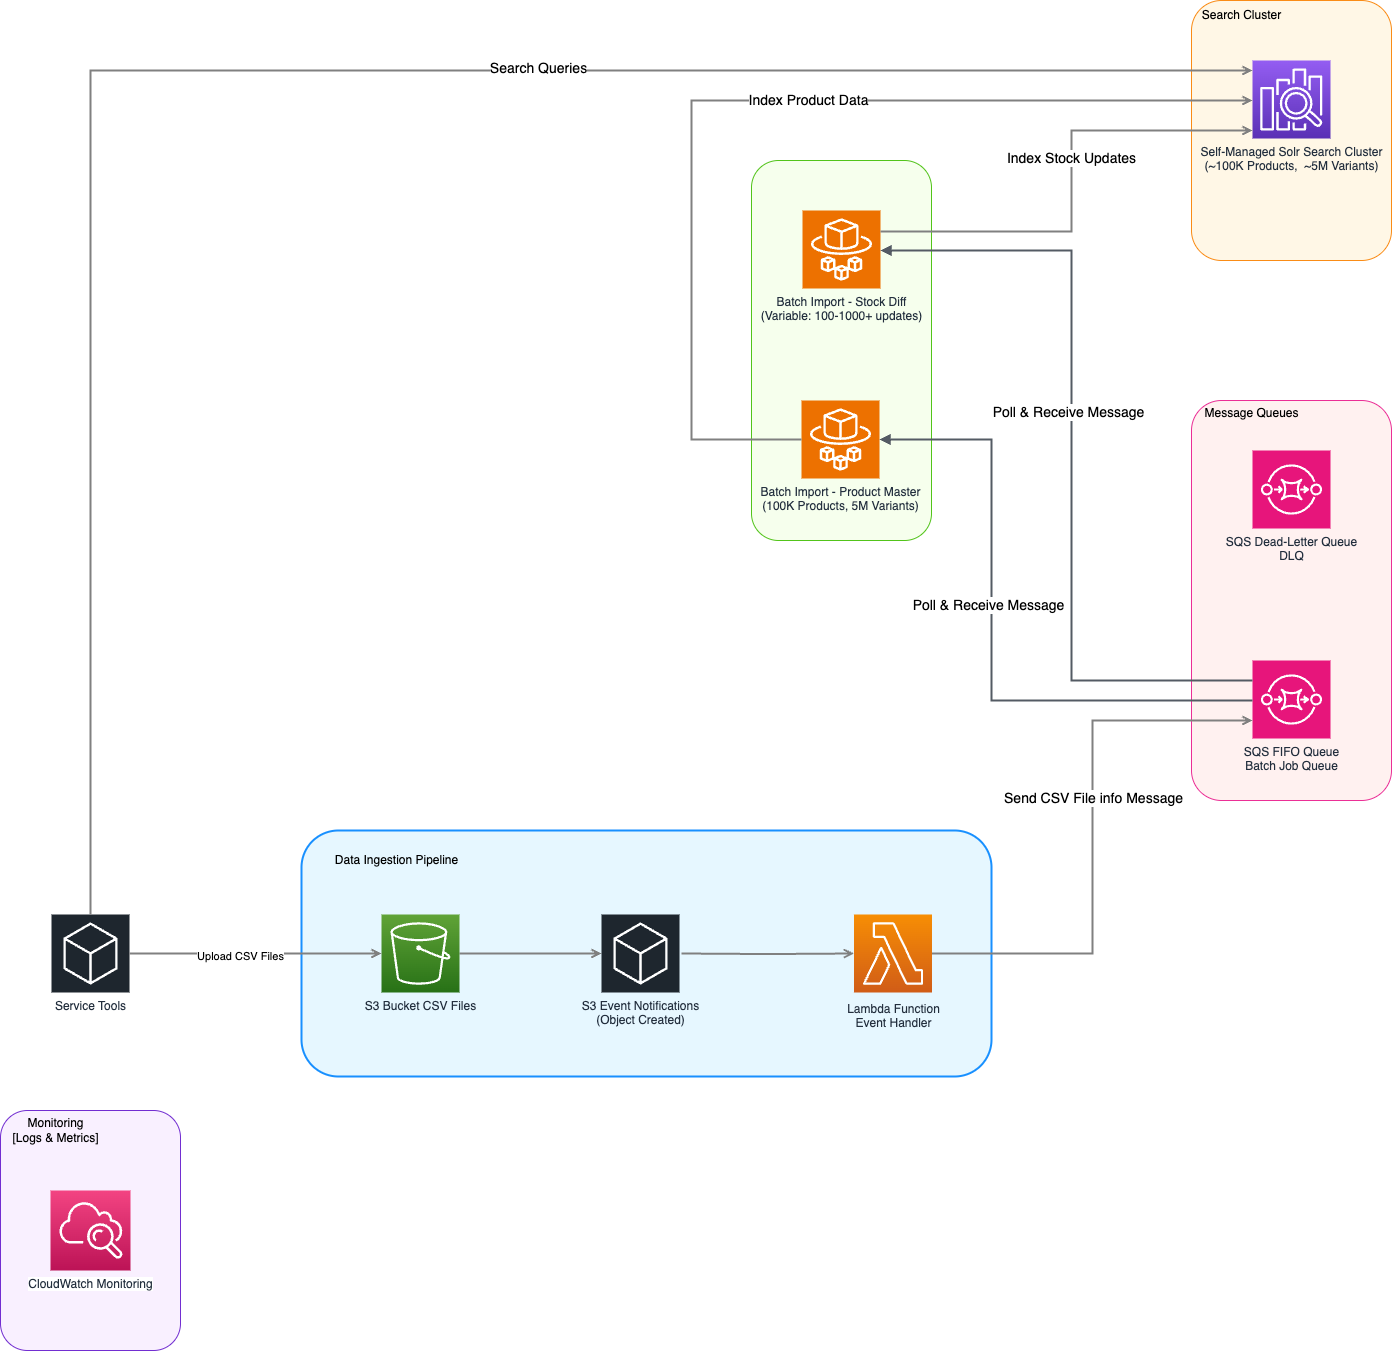

The diagram above was exported from draw.io. Its source (the exported page's mxGraphModel, read from the mxfile embedded in the PNG):
<mxGraphModel dx="1053" dy="584" grid="1" gridSize="10" guides="1" tooltips="1" connect="1" arrows="1" fold="1" page="1" pageScale="1" pageWidth="4681" pageHeight="3300" math="0" shadow="0">
  <root>
    <mxCell id="0" />
    <mxCell id="1" parent="0" />
    <mxCell id="48JxFOAFNo-rkX6k4IJH-31" value="" style="rounded=1;whiteSpace=wrap;html=1;fillColor=#F9F0FF;strokeColor=#722ED1;" vertex="1" parent="1">
      <mxGeometry x="9" y="1670" width="180" height="240" as="geometry" />
    </mxCell>
    <mxCell id="48JxFOAFNo-rkX6k4IJH-18" value="" style="rounded=1;whiteSpace=wrap;html=1;fillColor=#F6FFED;strokeColor=#52C41A;" vertex="1" parent="1">
      <mxGeometry x="760" y="720" width="180" height="380" as="geometry" />
    </mxCell>
    <mxCell id="48JxFOAFNo-rkX6k4IJH-16" value="" style="rounded=1;whiteSpace=wrap;html=1;fillColor=#FFF7E6;strokeColor=#FA8C16;" vertex="1" parent="1">
      <mxGeometry x="1200" y="560" width="200" height="260" as="geometry" />
    </mxCell>
    <mxCell id="48JxFOAFNo-rkX6k4IJH-10" value="" style="rounded=1;whiteSpace=wrap;html=1;fillColor=#FFF1F0;strokeColor=#EB2F96;" vertex="1" parent="1">
      <mxGeometry x="1200" y="960" width="200" height="400" as="geometry" />
    </mxCell>
    <mxCell id="48JxFOAFNo-rkX6k4IJH-5" value="&lt;blockquote style=&quot;margin: 0px 0px 140px 20px; border: none; padding: 0px;&quot;&gt;&lt;br&gt;&lt;/blockquote&gt;" style="rounded=1;whiteSpace=wrap;html=1;fillColor=#E6F7FF;strokeOpacity=100;imageAspect=1;strokeWidth=2;strokeColor=#1890FF;shadow=0;glass=0;align=left;" vertex="1" parent="1">
      <mxGeometry x="310" y="1390" width="690" height="246" as="geometry" />
    </mxCell>
    <mxCell id="UEzPUAAOIrF-is8g5C7q-137" value="" style="edgeStyle=orthogonalEdgeStyle;rounded=0;orthogonalLoop=1;jettySize=auto;html=1;startArrow=none;startFill=0;endArrow=open;endFill=0;strokeWidth=2;strokeColor=#808080;entryX=0;entryY=0.5;entryDx=0;entryDy=0;entryPerimeter=0;" parent="1" source="UEzPUAAOIrF-is8g5C7q-116" edge="1">
      <mxGeometry relative="1" as="geometry">
        <mxPoint x="510" y="1523" as="sourcePoint" />
        <mxPoint x="610" y="1513" as="targetPoint" />
      </mxGeometry>
    </mxCell>
    <mxCell id="UEzPUAAOIrF-is8g5C7q-113" value="Lambda Function&lt;br&gt;Event Handler" style="outlineConnect=0;fontColor=#232F3E;gradientColor=#F78E04;gradientDirection=north;fillColor=#D05C17;strokeColor=#ffffff;dashed=0;verticalLabelPosition=bottom;verticalAlign=top;align=center;html=1;fontSize=12;fontStyle=0;aspect=fixed;shape=mxgraph.aws4.resourceIcon;resIcon=mxgraph.aws4.lambda;labelBackgroundColor=none;spacingTop=3;" parent="1" vertex="1">
      <mxGeometry x="862.5" y="1474" width="78" height="78" as="geometry" />
    </mxCell>
    <mxCell id="UEzPUAAOIrF-is8g5C7q-116" value="S3 Bucket CSV Files" style="outlineConnect=0;fontColor=#232F3E;gradientColor=#60A337;gradientDirection=north;fillColor=#277116;strokeColor=#ffffff;dashed=0;verticalLabelPosition=bottom;verticalAlign=top;align=center;html=1;fontSize=12;fontStyle=0;shape=mxgraph.aws4.resourceIcon;resIcon=mxgraph.aws4.s3;labelBackgroundColor=none;aspect=fixed;" parent="1" vertex="1">
      <mxGeometry x="390.0000000000002" y="1474" width="78" height="78" as="geometry" />
    </mxCell>
    <mxCell id="UEzPUAAOIrF-is8g5C7q-120" value="Self-Managed Solr Search Cluster&lt;div&gt;(~&lt;span style=&quot;color: light-dark(rgb(35, 47, 62), rgb(189, 199, 212));&quot;&gt;100K Products,&amp;nbsp; ~5M Variants&lt;/span&gt;&lt;span style=&quot;color: light-dark(rgb(35, 47, 62), rgb(189, 199, 212));&quot;&gt;)&lt;/span&gt;&lt;/div&gt;" style="outlineConnect=0;fontColor=#232F3E;gradientColor=#945DF2;gradientDirection=north;fillColor=#5A30B5;strokeColor=#ffffff;dashed=0;verticalLabelPosition=bottom;verticalAlign=top;align=center;html=1;fontSize=12;fontStyle=0;aspect=fixed;shape=mxgraph.aws4.resourceIcon;resIcon=mxgraph.aws4.elasticsearch_service;labelBackgroundColor=none;" parent="1" vertex="1">
      <mxGeometry x="1261.0000000000002" y="620" width="78" height="78" as="geometry" />
    </mxCell>
    <mxCell id="UEzPUAAOIrF-is8g5C7q-121" value="CloudWatch Monitoring" style="outlineConnect=0;fontColor=#232F3E;gradientColor=#F34482;gradientDirection=north;fillColor=#BC1356;strokeColor=#ffffff;dashed=0;verticalLabelPosition=bottom;verticalAlign=top;align=center;html=1;fontSize=12;fontStyle=0;aspect=fixed;shape=mxgraph.aws4.resourceIcon;resIcon=mxgraph.aws4.cloudwatch;labelBackgroundColor=#ffffff;" parent="1" vertex="1">
      <mxGeometry x="59" y="1750" width="80" height="80" as="geometry" />
    </mxCell>
    <mxCell id="48JxFOAFNo-rkX6k4IJH-7" value="Data Ingestion Pipeline" style="text;html=1;align=center;verticalAlign=middle;resizable=0;points=[];autosize=1;strokeColor=none;fillColor=none;" vertex="1" parent="1">
      <mxGeometry x="330" y="1405" width="150" height="30" as="geometry" />
    </mxCell>
    <mxCell id="48JxFOAFNo-rkX6k4IJH-8" value="S3 Event Notifications&lt;div&gt;(Object Created)&lt;/div&gt;" style="sketch=0;points=[[0,0,0],[0.25,0,0],[0.5,0,0],[0.75,0,0],[1,0,0],[0,1,0],[0.25,1,0],[0.5,1,0],[0.75,1,0],[1,1,0],[0,0.25,0],[0,0.5,0],[0,0.75,0],[1,0.25,0],[1,0.5,0],[1,0.75,0]];gradientDirection=north;outlineConnect=0;fontColor=#232F3E;gradientColor=none;fillColor=#1E262E;strokeColor=#ffffff;dashed=0;verticalLabelPosition=bottom;verticalAlign=top;align=center;html=1;fontSize=12;fontStyle=0;aspect=fixed;shape=mxgraph.aws4.resourceIcon;resIcon=mxgraph.aws4.general;" vertex="1" parent="1">
      <mxGeometry x="610" y="1474" width="78" height="78" as="geometry" />
    </mxCell>
    <mxCell id="48JxFOAFNo-rkX6k4IJH-9" value="" style="edgeStyle=orthogonalEdgeStyle;rounded=0;orthogonalLoop=1;jettySize=auto;html=1;startArrow=none;startFill=0;endArrow=open;endFill=0;strokeWidth=2;strokeColor=#808080;" edge="1" parent="1" target="UEzPUAAOIrF-is8g5C7q-113">
      <mxGeometry relative="1" as="geometry">
        <mxPoint x="690" y="1513" as="sourcePoint" />
        <mxPoint x="830" y="1506" as="targetPoint" />
      </mxGeometry>
    </mxCell>
    <mxCell id="48JxFOAFNo-rkX6k4IJH-11" value="Message Queues&lt;div&gt;&lt;br&gt;&lt;/div&gt;" style="text;html=1;align=center;verticalAlign=middle;resizable=0;points=[];autosize=1;strokeColor=none;fillColor=none;" vertex="1" parent="1">
      <mxGeometry x="1200" y="960" width="120" height="40" as="geometry" />
    </mxCell>
    <mxCell id="48JxFOAFNo-rkX6k4IJH-12" value="SQS Dead-Letter Queue&lt;div&gt;DLQ&lt;/div&gt;" style="sketch=0;points=[[0,0,0],[0.25,0,0],[0.5,0,0],[0.75,0,0],[1,0,0],[0,1,0],[0.25,1,0],[0.5,1,0],[0.75,1,0],[1,1,0],[0,0.25,0],[0,0.5,0],[0,0.75,0],[1,0.25,0],[1,0.5,0],[1,0.75,0]];outlineConnect=0;fontColor=#232F3E;fillColor=#E7157B;strokeColor=#ffffff;dashed=0;verticalLabelPosition=bottom;verticalAlign=top;align=center;html=1;fontSize=12;fontStyle=0;aspect=fixed;shape=mxgraph.aws4.resourceIcon;resIcon=mxgraph.aws4.sqs;" vertex="1" parent="1">
      <mxGeometry x="1261" y="1010" width="78" height="78" as="geometry" />
    </mxCell>
    <mxCell id="48JxFOAFNo-rkX6k4IJH-13" value="SQS FIFO Queue&lt;div&gt;Batch Job Queue&lt;/div&gt;" style="sketch=0;points=[[0,0,0],[0.25,0,0],[0.5,0,0],[0.75,0,0],[1,0,0],[0,1,0],[0.25,1,0],[0.5,1,0],[0.75,1,0],[1,1,0],[0,0.25,0],[0,0.5,0],[0,0.75,0],[1,0.25,0],[1,0.5,0],[1,0.75,0]];outlineConnect=0;fontColor=#232F3E;fillColor=#E7157B;strokeColor=#ffffff;dashed=0;verticalLabelPosition=bottom;verticalAlign=top;align=center;html=1;fontSize=12;fontStyle=0;aspect=fixed;shape=mxgraph.aws4.resourceIcon;resIcon=mxgraph.aws4.sqs;" vertex="1" parent="1">
      <mxGeometry x="1261" y="1220" width="78" height="78" as="geometry" />
    </mxCell>
    <mxCell id="48JxFOAFNo-rkX6k4IJH-14" value="" style="edgeStyle=orthogonalEdgeStyle;rounded=0;orthogonalLoop=1;jettySize=auto;html=1;startArrow=none;startFill=0;endArrow=open;endFill=0;strokeWidth=2;strokeColor=#808080;" edge="1" parent="1" source="UEzPUAAOIrF-is8g5C7q-113" target="48JxFOAFNo-rkX6k4IJH-13">
      <mxGeometry relative="1" as="geometry">
        <mxPoint x="950" y="1512.5" as="sourcePoint" />
        <mxPoint x="1040" y="1290" as="targetPoint" />
        <Array as="points">
          <mxPoint x="1101" y="1513" />
          <mxPoint x="1101" y="1280" />
        </Array>
      </mxGeometry>
    </mxCell>
    <mxCell id="48JxFOAFNo-rkX6k4IJH-15" value="Send CSV File info Message" style="edgeLabel;html=1;align=center;verticalAlign=middle;resizable=0;points=[];fontSize=14;" vertex="1" connectable="0" parent="48JxFOAFNo-rkX6k4IJH-14">
      <mxGeometry x="0.1406" relative="1" as="geometry">
        <mxPoint as="offset" />
      </mxGeometry>
    </mxCell>
    <mxCell id="48JxFOAFNo-rkX6k4IJH-17" value="Search Cluster" style="text;html=1;align=center;verticalAlign=middle;resizable=0;points=[];autosize=1;strokeColor=none;fillColor=none;" vertex="1" parent="1">
      <mxGeometry x="1200" y="560" width="100" height="30" as="geometry" />
    </mxCell>
    <mxCell id="48JxFOAFNo-rkX6k4IJH-19" value="Batch Import - Stock Diff&lt;div&gt;(Variable: 100-1000+ updates)&lt;/div&gt;" style="sketch=0;points=[[0,0,0],[0.25,0,0],[0.5,0,0],[0.75,0,0],[1,0,0],[0,1,0],[0.25,1,0],[0.5,1,0],[0.75,1,0],[1,1,0],[0,0.25,0],[0,0.5,0],[0,0.75,0],[1,0.25,0],[1,0.5,0],[1,0.75,0]];outlineConnect=0;fontColor=#232F3E;fillColor=#ED7100;strokeColor=#ffffff;dashed=0;verticalLabelPosition=bottom;verticalAlign=top;align=center;html=1;fontSize=12;fontStyle=0;aspect=fixed;shape=mxgraph.aws4.resourceIcon;resIcon=mxgraph.aws4.fargate;" vertex="1" parent="1">
      <mxGeometry x="811" y="770" width="78" height="78" as="geometry" />
    </mxCell>
    <mxCell id="48JxFOAFNo-rkX6k4IJH-20" value="Batch Import - Product Master&lt;br&gt;(100K Products, 5M Variants)" style="sketch=0;points=[[0,0,0],[0.25,0,0],[0.5,0,0],[0.75,0,0],[1,0,0],[0,1,0],[0.25,1,0],[0.5,1,0],[0.75,1,0],[1,1,0],[0,0.25,0],[0,0.5,0],[0,0.75,0],[1,0.25,0],[1,0.5,0],[1,0.75,0]];outlineConnect=0;fontColor=#232F3E;fillColor=#ED7100;strokeColor=#ffffff;dashed=0;verticalLabelPosition=bottom;verticalAlign=top;align=center;html=1;fontSize=12;fontStyle=0;aspect=fixed;shape=mxgraph.aws4.resourceIcon;resIcon=mxgraph.aws4.fargate;" vertex="1" parent="1">
      <mxGeometry x="810" y="960" width="78" height="78" as="geometry" />
    </mxCell>
    <mxCell id="48JxFOAFNo-rkX6k4IJH-22" value="" style="edgeStyle=orthogonalEdgeStyle;html=1;endArrow=none;elbow=vertical;startArrow=block;startFill=1;strokeColor=#545B64;rounded=0;strokeWidth=2;" edge="1" parent="1" source="48JxFOAFNo-rkX6k4IJH-20" target="48JxFOAFNo-rkX6k4IJH-13">
      <mxGeometry width="100" relative="1" as="geometry">
        <mxPoint x="1040" y="1190" as="sourcePoint" />
        <mxPoint x="1260" y="1230" as="targetPoint" />
        <Array as="points">
          <mxPoint x="1000" y="999" />
          <mxPoint x="1000" y="1260" />
        </Array>
      </mxGeometry>
    </mxCell>
    <mxCell id="48JxFOAFNo-rkX6k4IJH-24" value="Poll &amp;amp; Receive Message" style="edgeLabel;html=1;align=center;verticalAlign=middle;resizable=0;points=[];fontSize=14;" vertex="1" connectable="0" parent="48JxFOAFNo-rkX6k4IJH-22">
      <mxGeometry x="-0.1225" y="-4" relative="1" as="geometry">
        <mxPoint as="offset" />
      </mxGeometry>
    </mxCell>
    <mxCell id="48JxFOAFNo-rkX6k4IJH-25" value="" style="edgeStyle=orthogonalEdgeStyle;html=1;endArrow=none;elbow=vertical;startArrow=block;startFill=1;strokeColor=#545B64;rounded=0;strokeWidth=2;" edge="1" parent="1" source="48JxFOAFNo-rkX6k4IJH-19" target="48JxFOAFNo-rkX6k4IJH-13">
      <mxGeometry width="100" relative="1" as="geometry">
        <mxPoint x="889" y="810" as="sourcePoint" />
        <mxPoint x="1262" y="1071" as="targetPoint" />
        <Array as="points">
          <mxPoint x="1080" y="810" />
          <mxPoint x="1080" y="1240" />
        </Array>
      </mxGeometry>
    </mxCell>
    <mxCell id="48JxFOAFNo-rkX6k4IJH-26" value="Poll &amp;amp; Receive Message" style="edgeLabel;html=1;align=center;verticalAlign=middle;resizable=0;points=[];fontSize=14;" vertex="1" connectable="0" parent="48JxFOAFNo-rkX6k4IJH-25">
      <mxGeometry x="-0.1225" y="-4" relative="1" as="geometry">
        <mxPoint as="offset" />
      </mxGeometry>
    </mxCell>
    <mxCell id="48JxFOAFNo-rkX6k4IJH-27" value="" style="edgeStyle=orthogonalEdgeStyle;rounded=0;orthogonalLoop=1;jettySize=auto;html=1;startArrow=none;startFill=0;endArrow=open;endFill=0;strokeWidth=2;strokeColor=#808080;" edge="1" parent="1" source="48JxFOAFNo-rkX6k4IJH-19" target="UEzPUAAOIrF-is8g5C7q-120">
      <mxGeometry relative="1" as="geometry">
        <mxPoint x="889" y="790" as="sourcePoint" />
        <mxPoint x="1062" y="790" as="targetPoint" />
        <Array as="points">
          <mxPoint x="1080" y="791" />
          <mxPoint x="1080" y="690" />
        </Array>
      </mxGeometry>
    </mxCell>
    <mxCell id="48JxFOAFNo-rkX6k4IJH-28" value="Index Stock Updates" style="edgeLabel;html=1;align=center;verticalAlign=middle;resizable=0;points=[];fontSize=14;" vertex="1" connectable="0" parent="48JxFOAFNo-rkX6k4IJH-27">
      <mxGeometry x="0.1205" y="1" relative="1" as="geometry">
        <mxPoint as="offset" />
      </mxGeometry>
    </mxCell>
    <mxCell id="48JxFOAFNo-rkX6k4IJH-29" value="" style="edgeStyle=orthogonalEdgeStyle;rounded=0;orthogonalLoop=1;jettySize=auto;html=1;startArrow=none;startFill=0;endArrow=open;endFill=0;strokeWidth=2;strokeColor=#808080;" edge="1" parent="1" source="48JxFOAFNo-rkX6k4IJH-20" target="UEzPUAAOIrF-is8g5C7q-120">
      <mxGeometry relative="1" as="geometry">
        <mxPoint x="430" y="891" as="sourcePoint" />
        <mxPoint x="700" y="540" as="targetPoint" />
        <Array as="points">
          <mxPoint x="700" y="999" />
          <mxPoint x="700" y="660" />
        </Array>
      </mxGeometry>
    </mxCell>
    <mxCell id="48JxFOAFNo-rkX6k4IJH-30" value="Index Product Data" style="edgeLabel;html=1;align=center;verticalAlign=middle;resizable=0;points=[];fontSize=14;" vertex="1" connectable="0" parent="48JxFOAFNo-rkX6k4IJH-29">
      <mxGeometry x="0.1205" y="1" relative="1" as="geometry">
        <mxPoint as="offset" />
      </mxGeometry>
    </mxCell>
    <mxCell id="48JxFOAFNo-rkX6k4IJH-32" value="Monitoring&lt;div&gt;[Logs &amp;amp; Metrics&lt;span style=&quot;background-color: transparent; color: light-dark(rgb(0, 0, 0), rgb(255, 255, 255));&quot;&gt;]&lt;/span&gt;&lt;/div&gt;" style="text;html=1;align=center;verticalAlign=middle;resizable=0;points=[];autosize=1;strokeColor=none;fillColor=none;" vertex="1" parent="1">
      <mxGeometry x="9" y="1670" width="110" height="40" as="geometry" />
    </mxCell>
    <mxCell id="48JxFOAFNo-rkX6k4IJH-33" value="Service Tools" style="sketch=0;points=[[0,0,0],[0.25,0,0],[0.5,0,0],[0.75,0,0],[1,0,0],[0,1,0],[0.25,1,0],[0.5,1,0],[0.75,1,0],[1,1,0],[0,0.25,0],[0,0.5,0],[0,0.75,0],[1,0.25,0],[1,0.5,0],[1,0.75,0]];gradientDirection=north;outlineConnect=0;fontColor=#232F3E;gradientColor=none;fillColor=#1E262E;strokeColor=#ffffff;dashed=0;verticalLabelPosition=bottom;verticalAlign=top;align=center;html=1;fontSize=12;fontStyle=0;aspect=fixed;shape=mxgraph.aws4.resourceIcon;resIcon=mxgraph.aws4.general;" vertex="1" parent="1">
      <mxGeometry x="60" y="1474" width="78" height="78" as="geometry" />
    </mxCell>
    <mxCell id="48JxFOAFNo-rkX6k4IJH-34" value="" style="edgeStyle=orthogonalEdgeStyle;rounded=0;orthogonalLoop=1;jettySize=auto;html=1;startArrow=none;startFill=0;endArrow=open;endFill=0;strokeWidth=2;strokeColor=#808080;exitX=1;exitY=0.5;exitDx=0;exitDy=0;exitPerimeter=0;" edge="1" parent="1" source="48JxFOAFNo-rkX6k4IJH-33" target="UEzPUAAOIrF-is8g5C7q-116">
      <mxGeometry relative="1" as="geometry">
        <mxPoint x="210" y="1512.44" as="sourcePoint" />
        <mxPoint x="352" y="1512.44" as="targetPoint" />
      </mxGeometry>
    </mxCell>
    <mxCell id="48JxFOAFNo-rkX6k4IJH-35" value="Upload CSV Files" style="edgeLabel;html=1;align=center;verticalAlign=middle;resizable=0;points=[];" vertex="1" connectable="0" parent="48JxFOAFNo-rkX6k4IJH-34">
      <mxGeometry x="-0.1299" y="-2" relative="1" as="geometry">
        <mxPoint as="offset" />
      </mxGeometry>
    </mxCell>
    <mxCell id="48JxFOAFNo-rkX6k4IJH-36" value="" style="edgeStyle=orthogonalEdgeStyle;rounded=0;orthogonalLoop=1;jettySize=auto;html=1;startArrow=none;startFill=0;endArrow=open;endFill=0;strokeWidth=2;strokeColor=#808080;exitX=0.5;exitY=0;exitDx=0;exitDy=0;exitPerimeter=0;" edge="1" parent="1" source="48JxFOAFNo-rkX6k4IJH-33" target="UEzPUAAOIrF-is8g5C7q-120">
      <mxGeometry relative="1" as="geometry">
        <mxPoint x="189" y="1270" as="sourcePoint" />
        <mxPoint x="840" y="420" as="targetPoint" />
        <Array as="points">
          <mxPoint x="99" y="630" />
        </Array>
      </mxGeometry>
    </mxCell>
    <mxCell id="48JxFOAFNo-rkX6k4IJH-37" value="Search Queries" style="edgeLabel;html=1;align=center;verticalAlign=middle;resizable=0;points=[];fontSize=14;" vertex="1" connectable="0" parent="48JxFOAFNo-rkX6k4IJH-36">
      <mxGeometry x="0.2875" y="3" relative="1" as="geometry">
        <mxPoint as="offset" />
      </mxGeometry>
    </mxCell>
  </root>
</mxGraphModel>